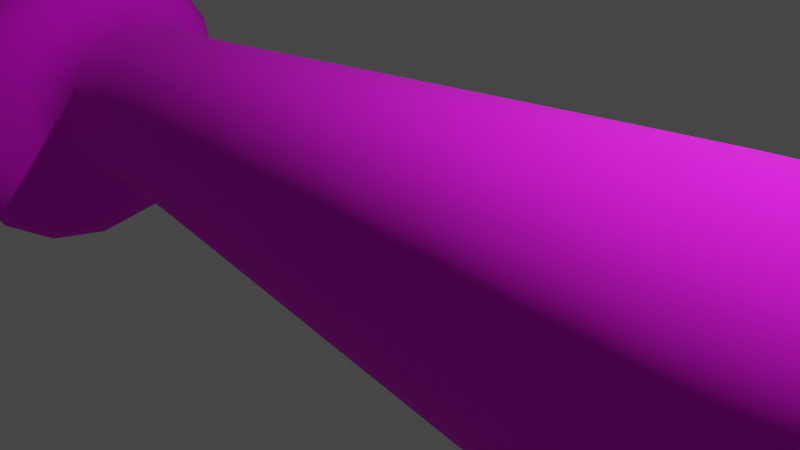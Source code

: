 # Source: baeballbat.blend  (saved by Blender 3.3.6; exported with 4.5.12 LTS)
import bpy
from mathutils import Matrix  # noqa: F401  (used for matrix-valued properties, if any)

bpy.ops.wm.read_factory_settings(use_empty=True)
scene = bpy.context.scene
scene.name = 'Scene'

# ---- collections
col_collection = bpy.data.collections.new('Collection'); scene.collection.children.link(col_collection)

# ---- images (referenced by path relative to the original .blend; pixels are not part of the script)
import os
ASSET_DIR = os.environ.get("B2B_ASSET_DIR", "")  # directory of the original .blend (textures are referenced by path, not embedded)
HERE = os.path.dirname(os.path.abspath(__file__))  # packed textures are extracted next to this script under _unpacked/

def load_image(name, relpath, width, height, colorspace="sRGB"):
    """Load a texture the original file referenced (path relative to the .blend, or extracted next to this script)."""
    p = next((c for c in (os.path.join(HERE, relpath), os.path.join(ASSET_DIR, relpath)) if relpath and os.path.exists(c)), "")
    if p:
        img = bpy.data.images.load(p, check_existing=True)
        img.name = name
    else:  # same state as the original file: an image datablock whose file is absent (Cycles renders it pink)
        img = bpy.data.images.new(name, width, height)
        img.source = "FILE"
        img.filepath = "//" + (relpath or name)
    img.colorspace_settings.name = colorspace
    return img
img_basecolor = load_image('basecolor', '', 1024, 1024, 'sRGB')

# ---- materials (node trees are filled in below, after node groups)
mat_material_001 = bpy.data.materials.new('Material.001')
mat_material_001.use_transparent_shadow = False

# ---- material node trees
mat_material_001.use_nodes = True; mat_material_001.node_tree.nodes.clear()
_N = mat_material_001.node_tree.nodes; _L = mat_material_001.node_tree.links
n0 = _N.new('ShaderNodeBsdfPrincipled'); n0.name = 'Principled BSDF'; n0.location = (10, 300)
n0.distribution = 'GGX'
n0.subsurface_method = 'RANDOM_WALK_SKIN'
n0.inputs[2].default_value = 1.0
n0.inputs[3].default_value = 1.45
n0.inputs[27].default_value = (0.0, 0.0, 0.0, 1.0)
n0.inputs[28].default_value = 1.0
n1 = _N.new('ShaderNodeOutputMaterial'); n1.name = 'Material Output'; n1.location = (300, 300)
n2 = _N.new('ShaderNodeTexImage'); n2.name = 'Image Texture'; n2.location = (-301, 355)
n2.image = img_basecolor
_L.new(n0.outputs[0], n1.inputs[0])
_L.new(n2.outputs[0], n0.inputs[0])
n1.is_active_output = True

# ---- world
world_world = bpy.data.worlds.new('World'); scene.world = world_world
world_world.use_nodes = True; world_world.node_tree.nodes.clear()
_N = world_world.node_tree.nodes; _L = world_world.node_tree.links
n0 = _N.new('ShaderNodeOutputWorld'); n0.name = 'World Output'; n0.location = (300, 300)
n1 = _N.new('ShaderNodeBackground'); n1.name = 'Background'; n1.location = (10, 300)
n1.inputs[0].default_value = (0.05088, 0.05088, 0.05088, 1.0)
_L.new(n1.outputs[0], n0.inputs[0])
n0.is_active_output = True
world_world.color = (0.05088, 0.05088, 0.05088)
world_world.use_sun_shadow = False
world_world.sun_shadow_jitter_overblur = 0.0

# ---- cameras
cam_camera = bpy.data.cameras.new('Camera')
cam_camera.clip_end = 100.0
cam_camera.ortho_scale = 7.314

# ---- lights
light_light = bpy.data.lights.new('Light', 'POINT')
light_light.transmission_factor = 0.0
light_light.energy = 1000.0
light_light.shadow_soft_size = 0.1
light_light.shadow_maximum_resolution = 0.006
light_light.use_absolute_resolution = True

# ---- meshes
me_cube_001 = bpy.data.meshes.new('Cube.001')
me_cube_001.from_pydata([(-1.197, -3.76, -4.024), (-1.197, -3.76, 3.067), (-1.197, 3.331, -4.024), (-1.197, 3.331, 3.067), (1.045, -2.021, -2.021), (1.045, -2.021, 2.021), (1.045, 2.021, -2.021), (1.045, 2.021, 2.021), (0.8658, 2.021, -2.021), (0.8658, 2.021, 2.021), (0.8658, -2.021, -2.021), (0.8658, -2.021, 2.021), (-0.8795, 1.0, -1.0), (-0.8795, -1.0, 1.0), (-0.8795, 1.0, 1.0), (-0.8795, -1.0, -1.0), (-0.9398, 1.0, -1.0), (-0.9398, -1.0, 1.0), (-0.9398, 1.0, 1.0), (-0.9398, -1.0, -1.0)], [], [(0, 1, 3, 2), (8, 9, 7, 6), (6, 7, 5, 4), (19, 17, 1, 0), (8, 6, 4, 10), (18, 3, 1, 17), (7, 9, 11, 5), (12, 8, 10, 15), (4, 5, 11, 10), (12, 14, 9, 8), (16, 18, 14, 12), (16, 12, 15, 19), (9, 14, 13, 11), (10, 11, 13, 15), (2, 16, 19, 0), (2, 3, 18, 16), (14, 18, 17, 13), (15, 13, 17, 19)])
me_cube_001.polygons.foreach_set('use_smooth', [True] * 18)
_uv = me_cube_001.uv_layers.new(name='UVMap')
_uv.uv.foreach_set('vector', [0.375, 0.0, 0.625, 0.0, 0.625, 0.25, 0.375, 0.25, 0.375, 0.4889, 0.625, 0.4889, 0.625, 0.5, 0.375, 0.5, 0.375, 0.5, 0.625, 0.5, 0.625, 0.75, 0.375, 0.75, 0.375, 0.9925, 0.625, 0.9925, 0.625, 1.0, 0.375, 1.0, 0.3639, 0.5, 0.375, 0.5, 0.375, 0.75, 0.3639, 0.75, 0.8675, 0.5, 0.875, 0.5, 0.875, 0.75, 0.8675, 0.75, 0.625, 0.5, 0.6361, 0.5, 0.6361, 0.75, 0.625, 0.75, 0.1401, 0.5, 0.3639, 0.5, 0.3639, 0.75, 0.1401, 0.75, 0.375, 0.75, 0.625, 0.75, 0.625, 0.7611, 0.375, 0.7611, 0.375, 0.2651, 0.625, 0.2651, 0.625, 0.4889, 0.375, 0.4889, 0.375, 0.2575, 0.625, 0.2575, 0.625, 0.2651, 0.375, 0.2651, 0.1325, 0.5, 0.1401, 0.5, 0.1401, 0.75, 0.1325, 0.75, 0.6361, 0.5, 0.8599, 0.5, 0.8599, 0.75, 0.6361, 0.75, 0.375, 0.7611, 0.625, 0.7611, 0.625, 0.9849, 0.375, 0.9849, 0.125, 0.5, 0.1325, 0.5, 0.1325, 0.75, 0.125, 0.75, 0.375, 0.25, 0.625, 0.25, 0.625, 0.2575, 0.375, 0.2575, 0.8599, 0.5, 0.8675, 0.5, 0.8675, 0.75, 0.8599, 0.75, 0.375, 0.9849, 0.625, 0.9849, 0.625, 0.9925, 0.375, 0.9925])
me_cube_001.materials.append(mat_material_001)
me_cube_001.update()

# ---- objects
ob_light = bpy.data.objects.new('Light', light_light)
ob_camera = bpy.data.objects.new('Camera', cam_camera)
ob_cube = bpy.data.objects.new('Cube', me_cube_001)

# ---- transforms, parenting, visibility, modifiers, constraints
ob_light.location = (4.076, 1.005, 5.904)
ob_light.rotation_euler = (0.6503, 0.05522, 1.866)
ob_light.lock_rotations_4d = False
ob_light.empty_display_type = 'ARROWS'
ob_light.color = (0.0, 0.0, 0.0, 0.0)
ob_light.lineart.crease_threshold = 0.0
ob_camera.location = (7.359, -6.926, 4.958)
ob_camera.rotation_euler = (1.109, 0.0, 0.8149)
ob_camera.lock_rotations_4d = False
ob_camera.empty_display_type = 'ARROWS'
ob_camera.color = (0.0, 0.0, 0.0, 0.0)
ob_camera.display_type = 'WIRE'
ob_camera.lineart.crease_threshold = 0.0
ob_cube.location = (0.0, 0.0, 0.0)
ob_cube.scale = (5.504, 1.0, 1.0)
_m = ob_cube.modifiers.new('Subdivision', 'SUBSURF')
_m.levels = 4

# ---- collection membership
col_collection.objects.link(ob_light)
col_collection.objects.link(ob_camera)
col_collection.objects.link(ob_cube)

# ---- scene / render settings (as saved in the file)
scene.camera = ob_camera
scene.frame_start = 1; scene.frame_end = 250; scene.frame_set(0)
scene.render.engine = 'BLENDER_EEVEE_NEXT'
scene.cycles.sampling_pattern = 'TABULATED_SOBOL'
scene.cycles.use_light_tree = False
scene.view_settings.view_transform = 'Filmic'
bpy.context.view_layer.update()
